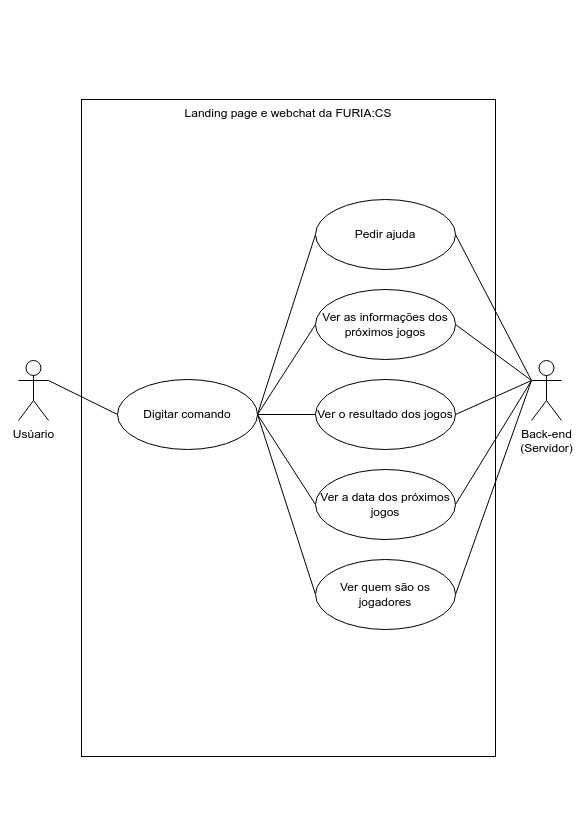

The diagram above was exported from draw.io. Its source (the exported page's mxGraphModel, read from the mxfile embedded in the PNG):
<mxGraphModel dx="2037" dy="1057" grid="1" gridSize="9" guides="1" tooltips="1" connect="1" arrows="0" fold="1" page="1" pageScale="1" pageWidth="583" pageHeight="827" math="0" shadow="0">
  <root>
    <mxCell id="0" />
    <mxCell id="1" parent="0" />
    <mxCell id="6gvacREXjzxphgGHC3R4-35" value="Landing page e webchat da FURIA:CS" style="rounded=0;whiteSpace=wrap;html=1;verticalAlign=top;" vertex="1" parent="1">
      <mxGeometry x="81" y="99" width="414" height="657" as="geometry" />
    </mxCell>
    <mxCell id="6gvacREXjzxphgGHC3R4-13" style="rounded=0;orthogonalLoop=1;jettySize=auto;html=1;exitX=1;exitY=0.3333333333333333;exitDx=0;exitDy=0;exitPerimeter=0;entryX=0;entryY=0.5;entryDx=0;entryDy=0;endArrow=none;startFill=0;" edge="1" parent="1" source="6gvacREXjzxphgGHC3R4-1" target="6gvacREXjzxphgGHC3R4-3">
      <mxGeometry relative="1" as="geometry" />
    </mxCell>
    <mxCell id="6gvacREXjzxphgGHC3R4-1" value="Usúario" style="shape=umlActor;verticalLabelPosition=bottom;verticalAlign=top;html=1;" vertex="1" parent="1">
      <mxGeometry x="18" y="360" width="30" height="60" as="geometry" />
    </mxCell>
    <mxCell id="6gvacREXjzxphgGHC3R4-26" style="rounded=0;orthogonalLoop=1;jettySize=auto;html=1;exitX=1;exitY=0.5;exitDx=0;exitDy=0;entryX=0;entryY=0.5;entryDx=0;entryDy=0;endArrow=none;startFill=0;" edge="1" parent="1" source="6gvacREXjzxphgGHC3R4-3" target="6gvacREXjzxphgGHC3R4-6">
      <mxGeometry relative="1" as="geometry" />
    </mxCell>
    <mxCell id="6gvacREXjzxphgGHC3R4-27" style="rounded=0;orthogonalLoop=1;jettySize=auto;html=1;exitX=1;exitY=0.5;exitDx=0;exitDy=0;entryX=0;entryY=0.5;entryDx=0;entryDy=0;endArrow=none;endFill=1;startFill=0;" edge="1" parent="1" source="6gvacREXjzxphgGHC3R4-3" target="6gvacREXjzxphgGHC3R4-7">
      <mxGeometry relative="1" as="geometry" />
    </mxCell>
    <mxCell id="6gvacREXjzxphgGHC3R4-28" style="rounded=0;orthogonalLoop=1;jettySize=auto;html=1;exitX=1;exitY=0.5;exitDx=0;exitDy=0;entryX=0;entryY=0.5;entryDx=0;entryDy=0;endArrow=none;endFill=1;startFill=0;" edge="1" parent="1" source="6gvacREXjzxphgGHC3R4-3" target="6gvacREXjzxphgGHC3R4-8">
      <mxGeometry relative="1" as="geometry" />
    </mxCell>
    <mxCell id="6gvacREXjzxphgGHC3R4-29" style="rounded=0;orthogonalLoop=1;jettySize=auto;html=1;exitX=1;exitY=0.5;exitDx=0;exitDy=0;entryX=0;entryY=0.5;entryDx=0;entryDy=0;endArrow=none;endFill=1;startFill=0;" edge="1" parent="1" source="6gvacREXjzxphgGHC3R4-3" target="6gvacREXjzxphgGHC3R4-9">
      <mxGeometry relative="1" as="geometry" />
    </mxCell>
    <mxCell id="6gvacREXjzxphgGHC3R4-30" style="rounded=0;orthogonalLoop=1;jettySize=auto;html=1;exitX=1;exitY=0.5;exitDx=0;exitDy=0;entryX=0;entryY=0.5;entryDx=0;entryDy=0;endArrow=none;endFill=1;startFill=0;" edge="1" parent="1" source="6gvacREXjzxphgGHC3R4-3" target="6gvacREXjzxphgGHC3R4-10">
      <mxGeometry relative="1" as="geometry" />
    </mxCell>
    <mxCell id="6gvacREXjzxphgGHC3R4-3" value="Digitar comando" style="ellipse;whiteSpace=wrap;html=1;" vertex="1" parent="1">
      <mxGeometry x="117" y="379" width="140" height="70" as="geometry" />
    </mxCell>
    <mxCell id="6gvacREXjzxphgGHC3R4-4" value="Back-end&lt;div&gt;(Servidor)&lt;/div&gt;" style="shape=umlActor;verticalLabelPosition=bottom;verticalAlign=top;html=1;" vertex="1" parent="1">
      <mxGeometry x="531" y="360" width="30" height="60" as="geometry" />
    </mxCell>
    <mxCell id="6gvacREXjzxphgGHC3R4-6" value="Pedir ajuda" style="ellipse;whiteSpace=wrap;html=1;" vertex="1" parent="1">
      <mxGeometry x="315" y="199" width="140" height="70" as="geometry" />
    </mxCell>
    <mxCell id="6gvacREXjzxphgGHC3R4-24" style="rounded=0;orthogonalLoop=1;jettySize=auto;html=1;exitX=1;exitY=0.5;exitDx=0;exitDy=0;entryX=0;entryY=0.3333333333333333;entryDx=0;entryDy=0;entryPerimeter=0;endArrow=none;startFill=0;" edge="1" parent="1" source="6gvacREXjzxphgGHC3R4-7" target="6gvacREXjzxphgGHC3R4-4">
      <mxGeometry relative="1" as="geometry">
        <mxPoint x="828" y="117" as="targetPoint" />
      </mxGeometry>
    </mxCell>
    <mxCell id="6gvacREXjzxphgGHC3R4-7" value="Ver as informações dos próximos jogos" style="ellipse;whiteSpace=wrap;html=1;" vertex="1" parent="1">
      <mxGeometry x="315" y="289" width="140" height="70" as="geometry" />
    </mxCell>
    <mxCell id="6gvacREXjzxphgGHC3R4-8" value="Ver o resultado dos jogos" style="ellipse;whiteSpace=wrap;html=1;" vertex="1" parent="1">
      <mxGeometry x="315" y="379" width="140" height="70" as="geometry" />
    </mxCell>
    <mxCell id="6gvacREXjzxphgGHC3R4-9" value="Ver a data dos próximos jogos" style="ellipse;whiteSpace=wrap;html=1;" vertex="1" parent="1">
      <mxGeometry x="315" y="469" width="140" height="70" as="geometry" />
    </mxCell>
    <mxCell id="6gvacREXjzxphgGHC3R4-10" value="Ver quem são os jogadores" style="ellipse;whiteSpace=wrap;html=1;" vertex="1" parent="1">
      <mxGeometry x="315" y="559" width="140" height="70" as="geometry" />
    </mxCell>
    <mxCell id="6gvacREXjzxphgGHC3R4-19" style="rounded=0;orthogonalLoop=1;jettySize=auto;html=1;exitX=1;exitY=0.5;exitDx=0;exitDy=0;entryX=0;entryY=0.3333333333333333;entryDx=0;entryDy=0;entryPerimeter=0;endArrow=none;startFill=0;" edge="1" parent="1" source="6gvacREXjzxphgGHC3R4-10" target="6gvacREXjzxphgGHC3R4-4">
      <mxGeometry relative="1" as="geometry" />
    </mxCell>
    <mxCell id="6gvacREXjzxphgGHC3R4-20" style="rounded=0;orthogonalLoop=1;jettySize=auto;html=1;exitX=1;exitY=0.5;exitDx=0;exitDy=0;entryX=0;entryY=0.3333333333333333;entryDx=0;entryDy=0;entryPerimeter=0;endArrow=none;startFill=0;" edge="1" parent="1" source="6gvacREXjzxphgGHC3R4-9" target="6gvacREXjzxphgGHC3R4-4">
      <mxGeometry relative="1" as="geometry" />
    </mxCell>
    <mxCell id="6gvacREXjzxphgGHC3R4-23" style="rounded=0;orthogonalLoop=1;jettySize=auto;html=1;exitX=1;exitY=0.5;exitDx=0;exitDy=0;entryX=0;entryY=0.3333333333333333;entryDx=0;entryDy=0;entryPerimeter=0;endArrow=none;startFill=0;" edge="1" parent="1" source="6gvacREXjzxphgGHC3R4-8" target="6gvacREXjzxphgGHC3R4-4">
      <mxGeometry relative="1" as="geometry" />
    </mxCell>
    <mxCell id="6gvacREXjzxphgGHC3R4-25" style="rounded=0;orthogonalLoop=1;jettySize=auto;html=1;exitX=1;exitY=0.5;exitDx=0;exitDy=0;entryX=0;entryY=0.3333333333333333;entryDx=0;entryDy=0;entryPerimeter=0;endArrow=none;startFill=0;" edge="1" parent="1" source="6gvacREXjzxphgGHC3R4-6" target="6gvacREXjzxphgGHC3R4-4">
      <mxGeometry relative="1" as="geometry" />
    </mxCell>
  </root>
</mxGraphModel>